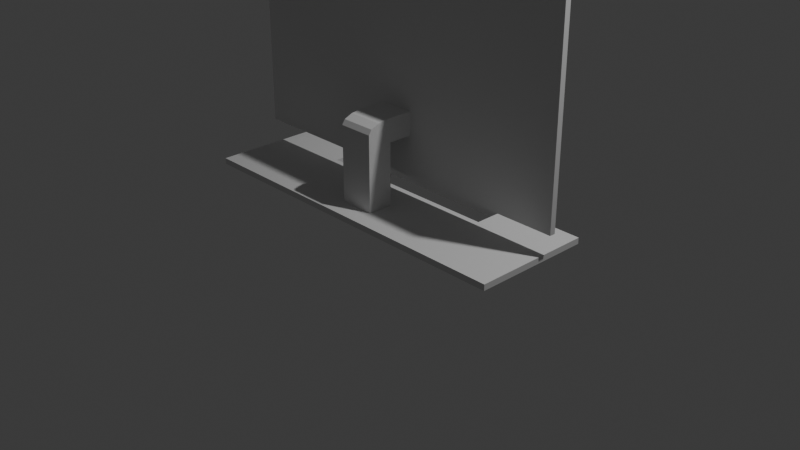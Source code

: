 # Source: Monitor.blend  (saved by Blender 4.2.66; exported with 4.5.12 LTS)
import bpy
from mathutils import Matrix  # noqa: F401  (used for matrix-valued properties, if any)

bpy.ops.wm.read_factory_settings(use_empty=True)
scene = bpy.context.scene
scene.name = 'Scene'

# ---- collections
col_collection = bpy.data.collections.new('Collection'); scene.collection.children.link(col_collection)

# ---- world
world_world = bpy.data.worlds.new('World'); scene.world = world_world
world_world.use_nodes = True; world_world.node_tree.nodes.clear()
_N = world_world.node_tree.nodes; _L = world_world.node_tree.links
n0 = _N.new('ShaderNodeOutputWorld'); n0.name = 'World Output'; n0.location = (300, 300)
n1 = _N.new('ShaderNodeBackground'); n1.name = 'Background'; n1.location = (10, 300)
n1.inputs[0].default_value = (0.05088, 0.05088, 0.05088, 1.0)
_L.new(n1.outputs[0], n0.inputs[0])
n0.is_active_output = True
world_world.color = (0.05088, 0.05088, 0.05088)
world_world.sun_shadow_jitter_overblur = 0.0

# ---- cameras
cam_camera = bpy.data.cameras.new('Camera')
cam_camera.clip_end = 100.0
cam_camera.ortho_scale = 7.314

# ---- lights
light_light = bpy.data.lights.new('Light', 'POINT')
light_light.energy = 1000.0
light_light.shadow_soft_size = 0.1

# ---- meshes
me_plano = bpy.data.meshes.new('Plano')
me_plano.from_pydata([(-0.9564, 0.02694, -1.078), (0.9564, 0.02694, -1.078), (-0.9564, 0.02694, 1.14), (0.9564, 0.02694, 1.14), (-1.0, -0.02694, 1.184), (-1.0, -0.02694, -1.122), (1.0, -0.02694, -1.122), (1.0, -0.02694, 1.184), (-0.9564, 0.02694, 0.4153), (-0.9564, 0.02694, -0.3532), (0.9564, 0.02694, -0.3532), (0.9564, 0.02694, 0.4153), (-1.0, -0.02694, 0.4153), (-1.0, -0.02694, -0.3532), (1.0, -0.02694, -0.3532), (1.0, -0.02694, 0.4153), (-0.3333, 0.02694, -1.078), (0.3333, 0.02694, -1.078), (0.3333, 0.02694, 1.14), (-0.3333, 0.02694, 1.14), (0.3333, -0.02694, 1.184), (-0.3333, -0.02694, 1.184), (-0.3333, -0.02694, -1.122), (0.3333, -0.02694, -1.122), (-0.5243, 0.05067, -1.351), (0.5243, 0.05067, -1.351), (-0.5243, 0.2845, -1.351), (0.5243, 0.2845, -1.351), (-0.5243, 0.05067, -1.415), (0.5243, 0.05067, -1.415), (-0.5243, 0.2845, -1.415), (0.5243, 0.2845, -1.415), (-0.9584, -0.6742, -1.351), (0.9584, -0.6742, -1.351), (-0.9584, 0.4278, -1.351), (0.9584, 0.4278, -1.351), (-0.9584, -0.6742, -1.415), (0.9584, -0.6742, -1.415), (-0.9584, 0.4278, -1.415), (0.9584, 0.4278, -1.415), (-1.0, 0.02694, -0.3532), (-1.0, 0.02694, -1.122), (0.3333, 0.02694, -1.122), (1.0, 0.02694, -1.122), (1.0, 0.02694, 0.4153), (1.0, 0.02694, 1.184), (-0.3333, 0.02694, 1.184), (-1.0, 0.02694, 1.184), (-1.0, 0.02694, 0.4153), (1.0, 0.02694, -0.3532), (-0.3333, 0.02694, -1.122), (0.3333, 0.02694, 1.184), (-0.9564, 0.02457, -0.3532), (-0.9564, 0.02457, -1.078), (0.3333, 0.02457, -1.078), (0.9564, 0.02457, -1.078), (0.9564, 0.02457, 0.4153), (0.9564, 0.02457, 1.14), (-0.3333, 0.02457, 1.14), (-0.9564, 0.02457, 1.14), (-0.9564, 0.02457, 0.4153), (0.9564, 0.02457, -0.3532), (-0.3333, 0.02457, -1.078), (0.3333, 0.02457, 1.14), (-0.9564, 0.002525, -0.3532), (-0.9564, 0.002525, -1.078), (0.3333, 0.002525, -1.078), (0.9564, 0.002525, -1.078), (0.9564, 0.002525, 0.4153), (0.9564, 0.002525, 1.14), (-0.3333, 0.002525, 1.14), (-0.9564, 0.002525, 1.14), (-0.9564, 0.002525, 0.4153), (0.9564, 0.002525, -0.3532), (-0.3333, 0.002525, -1.078), (0.3333, 0.002525, 1.14)], [], [(44, 45, 7, 15), (40, 41, 5, 13), (46, 47, 4, 21), (42, 43, 6, 23), (47, 48, 12, 4), (48, 40, 13, 12), (43, 49, 14, 6), (49, 44, 15, 14), (41, 50, 22, 5), (50, 42, 23, 22), (45, 51, 20, 7), (51, 46, 21, 20), (2, 19, 58, 59), (13, 5, 22, 23, 6, 14, 15, 7, 20, 21, 4, 12), (35, 33, 37, 39), (27, 31, 29, 25), (25, 29, 28, 24), (33, 32, 36, 37), (34, 35, 39, 38), (32, 34, 38, 36), (25, 24, 32, 33), (24, 26, 34, 32), (27, 25, 33, 35), (26, 27, 35, 34), (28, 29, 37, 36), (30, 28, 36, 38), (29, 31, 39, 37), (31, 30, 38, 39), (24, 28, 30, 26), (26, 30, 31, 27), (9, 0, 41, 40), (17, 1, 43, 42), (11, 3, 45, 44), (19, 2, 47, 46), (2, 8, 48, 47), (8, 9, 40, 48), (1, 10, 49, 43), (10, 11, 44, 49), (0, 16, 50, 41), (16, 17, 42, 50), (3, 18, 51, 45), (18, 19, 46, 51), (62, 53, 65, 74), (18, 3, 57, 63), (0, 9, 52, 53), (11, 10, 61, 56), (8, 2, 59, 60), (19, 18, 63, 58), (1, 17, 54, 55), (16, 0, 53, 62), (9, 8, 60, 52), (3, 11, 56, 57), (17, 16, 62, 54), (10, 1, 55, 61), (64, 72, 71, 70, 75, 69, 68, 73, 67, 66, 74, 65), (52, 60, 72, 64), (57, 56, 68, 69), (54, 62, 74, 66), (61, 55, 67, 73), (59, 58, 70, 71), (63, 57, 69, 75), (53, 52, 64, 65), (56, 61, 73, 68), (60, 59, 71, 72), (58, 63, 75, 70), (55, 54, 66, 67)])
_uv = me_plano.uv_layers.new(name='MapaUV')
_uv.uv.foreach_set('vector', [1.0, 0.6667, 1.0, 1.0, 1.0, 1.0, 1.0, 0.6667, 0.0, 0.3333, 0.0, 0.0, 0.0, 0.0, 0.0, 0.3333, 0.3333, 1.0, 0.0, 1.0, 0.0, 1.0, 0.3333, 1.0, 0.6667, 0.0, 1.0, 0.0, 1.0, 0.0, 0.6667, 0.0, 0.0, 1.0, 0.0, 0.6667, 0.0, 0.6667, 0.0, 1.0, 0.0, 0.6667, 0.0, 0.3333, 0.0, 0.3333, 0.0, 0.6667, 1.0, 0.0, 1.0, 0.3333, 1.0, 0.3333, 1.0, 0.0, 1.0, 0.3333, 1.0, 0.6667, 1.0, 0.6667, 1.0, 0.3333, 0.0, 0.0, 0.3333, 0.0, 0.3333, 0.0, 0.0, 0.0, 0.3333, 0.0, 0.6667, 0.0, 0.6667, 0.0, 0.3333, 0.0, 1.0, 1.0, 0.6667, 1.0, 0.6667, 1.0, 1.0, 1.0, 0.6667, 1.0, 0.3333, 1.0, 0.3333, 1.0, 0.6667, 1.0, 0.02181, 0.9811, 0.3333, 0.9811, 0.3333, 0.9811, 0.02181, 0.9811, 0.0, 0.3333, 0.0, 0.0, 0.3333, 0.0, 0.6667, 0.0, 1.0, 0.0, 1.0, 0.3333, 1.0, 0.6667, 1.0, 1.0, 0.6667, 1.0, 0.3333, 1.0, 0.0, 1.0, 0.0, 0.6667, 0.5772, 0.07765, 0.5772, 0.07765, 0.5772, 0.07765, 0.5772, 0.07765, 0.5422, 0.07765, 0.5422, 0.07765, 0.5422, 0.07765, 0.5422, 0.07765, 0.5422, 0.07765, 0.5422, 0.07765, 0.4578, 0.07765, 0.4578, 0.07765, 0.5772, 0.07765, 0.4228, 0.07765, 0.4228, 0.07765, 0.5772, 0.07765, 0.4228, 0.07765, 0.5772, 0.07765, 0.5772, 0.07765, 0.4228, 0.07765, 0.4228, 0.07765, 0.4228, 0.07765, 0.4228, 0.07765, 0.4228, 0.07765, 0.5422, 0.07765, 0.4578, 0.07765, 0.4228, 0.07765, 0.5772, 0.07765, 0.4578, 0.07765, 0.4578, 0.07765, 0.4228, 0.07765, 0.4228, 0.07765, 0.5422, 0.07765, 0.5422, 0.07765, 0.5772, 0.07765, 0.5772, 0.07765, 0.4578, 0.07765, 0.5422, 0.07765, 0.5772, 0.07765, 0.4228, 0.07765, 0.4578, 0.07765, 0.5422, 0.07765, 0.5772, 0.07765, 0.4228, 0.07765, 0.4578, 0.07765, 0.4578, 0.07765, 0.4228, 0.07765, 0.4228, 0.07765, 0.5422, 0.07765, 0.5422, 0.07765, 0.5772, 0.07765, 0.5772, 0.07765, 0.5422, 0.07765, 0.4578, 0.07765, 0.4228, 0.07765, 0.5772, 0.07765, 0.4578, 0.07765, 0.4578, 0.07765, 0.4578, 0.07765, 0.4578, 0.07765, 0.4578, 0.07765, 0.4578, 0.07765, 0.5422, 0.07765, 0.5422, 0.07765, 0.02181, 0.3333, 0.02181, 0.01893, 0.0, 0.0, 0.0, 0.3333, 0.6667, 0.01893, 0.9782, 0.01893, 1.0, 0.0, 0.6667, 0.0, 0.9782, 0.6667, 0.9782, 0.9811, 1.0, 1.0, 1.0, 0.6667, 0.3333, 0.9811, 0.02181, 0.9811, 0.0, 1.0, 0.3333, 1.0, 0.02181, 0.9811, 0.02181, 0.6667, 0.0, 0.6667, 0.0, 1.0, 0.02181, 0.6667, 0.02181, 0.3333, 0.0, 0.3333, 0.0, 0.6667, 0.9782, 0.01893, 0.9782, 0.3333, 1.0, 0.3333, 1.0, 0.0, 0.9782, 0.3333, 0.9782, 0.6667, 1.0, 0.6667, 1.0, 0.3333, 0.02181, 0.01893, 0.3333, 0.01893, 0.3333, 0.0, 0.0, 0.0, 0.3333, 0.01893, 0.6667, 0.01893, 0.6667, 0.0, 0.3333, 0.0, 0.9782, 0.9811, 0.6667, 0.9811, 0.6667, 1.0, 1.0, 1.0, 0.6667, 0.9811, 0.3333, 0.9811, 0.3333, 1.0, 0.6667, 1.0, 0.3333, 0.01893, 0.02181, 0.01893, 0.02181, 0.01893, 0.3333, 0.01893, 0.6667, 0.9811, 0.9782, 0.9811, 0.9782, 0.9811, 0.6667, 0.9811, 0.02181, 0.01893, 0.02181, 0.3333, 0.02181, 0.3333, 0.02181, 0.01893, 0.9782, 0.6667, 0.9782, 0.3333, 0.9782, 0.3333, 0.9782, 0.6667, 0.02181, 0.6667, 0.02181, 0.9811, 0.02181, 0.9811, 0.02181, 0.6667, 0.3333, 0.9811, 0.6667, 0.9811, 0.6667, 0.9811, 0.3333, 0.9811, 0.9782, 0.01893, 0.6667, 0.01893, 0.6667, 0.01893, 0.9782, 0.01893, 0.3333, 0.01893, 0.02181, 0.01893, 0.02181, 0.01893, 0.3333, 0.01893, 0.02181, 0.3333, 0.02181, 0.6667, 0.02181, 0.6667, 0.02181, 0.3333, 0.9782, 0.9811, 0.9782, 0.6667, 0.9782, 0.6667, 0.9782, 0.9811, 0.6667, 0.01893, 0.3333, 0.01893, 0.3333, 0.01893, 0.6667, 0.01893, 0.9782, 0.3333, 0.9782, 0.01893, 0.9782, 0.01893, 0.9782, 0.3333, 0.02181, 0.3333, 0.02181, 0.6667, 0.02181, 0.9811, 0.3333, 0.9811, 0.6667, 0.9811, 0.9782, 0.9811, 0.9782, 0.6667, 0.9782, 0.3333, 0.9782, 0.01893, 0.6667, 0.01893, 0.3333, 0.01893, 0.02181, 0.01893, 0.02181, 0.3333, 0.02181, 0.6667, 0.02181, 0.6667, 0.02181, 0.3333, 0.9782, 0.9811, 0.9782, 0.6667, 0.9782, 0.6667, 0.9782, 0.9811, 0.6667, 0.01893, 0.3333, 0.01893, 0.3333, 0.01893, 0.6667, 0.01893, 0.9782, 0.3333, 0.9782, 0.01893, 0.9782, 0.01893, 0.9782, 0.3333, 0.02181, 0.9811, 0.3333, 0.9811, 0.3333, 0.9811, 0.02181, 0.9811, 0.6667, 0.9811, 0.9782, 0.9811, 0.9782, 0.9811, 0.6667, 0.9811, 0.02181, 0.01893, 0.02181, 0.3333, 0.02181, 0.3333, 0.02181, 0.01893, 0.9782, 0.6667, 0.9782, 0.3333, 0.9782, 0.3333, 0.9782, 0.6667, 0.02181, 0.6667, 0.02181, 0.9811, 0.02181, 0.9811, 0.02181, 0.6667, 0.3333, 0.9811, 0.6667, 0.9811, 0.6667, 0.9811, 0.3333, 0.9811, 0.9782, 0.01893, 0.6667, 0.01893, 0.6667, 0.01893, 0.9782, 0.01893])
me_plano.update()
me_cubo = bpy.data.meshes.new('Cubo')
me_cubo.from_pydata([(-1.0, 0.8163, -1.0), (-1.0, 0.8163, 1.0), (1.0, 0.8163, -1.0), (1.0, 0.8163, 1.0), (-1.0, -0.09184, -1.0), (-1.0, -0.09184, 1.0), (1.0, -0.09184, -1.0), (1.0, -0.09184, 1.0), (-1.0, -0.09184, -6.446), (-1.0, -1.0, -6.446), (1.0, -1.0, -6.446), (1.0, -0.09184, -6.446), (-1.0, -1.0, 0.1704), (-1.0, -0.1704, 1.0), (-1.0, -0.8889, 0.5852), (-1.0, -0.5852, 0.8889), (1.0, -0.1704, 1.0), (1.0, -1.0, 0.1704), (1.0, -0.5852, 0.8889), (1.0, -0.8889, 0.5852)], [], [(4, 5, 1, 0), (0, 1, 3, 2), (12, 14, 15, 13, 5, 8, 9), (3, 1, 5, 7), (7, 16, 18, 19, 17, 10, 11), (2, 3, 7, 6), (8, 11, 10, 9), (7, 5, 13, 16), (5, 7, 11, 8), (16, 13, 15, 18), (18, 15, 14, 19), (19, 14, 12, 17), (17, 12, 9, 10)])
_uv = me_cubo.uv_layers.new(name='MapaUV')
_uv.uv.foreach_set('vector', [0.375, 0.125, 0.625, 0.125, 0.625, 0.25, 0.375, 0.25, 0.375, 0.25, 0.625, 0.25, 0.625, 0.5, 0.375, 0.5, 0.776, 0.75, 0.8255, 0.7347, 0.8617, 0.6929, 0.875, 0.6358, 0.875, 0.625, 0.125, 0.625, 0.125, 0.75, 0.625, 0.5, 0.875, 0.5, 0.875, 0.625, 0.625, 0.625, 0.625, 0.625, 0.625, 0.6358, 0.6206, 0.6929, 0.6085, 0.7347, 0.592, 0.75, 0.375, 0.75, 0.375, 0.625, 0.375, 0.5, 0.625, 0.5, 0.625, 0.625, 0.375, 0.625, 0.125, 0.625, 0.375, 0.625, 0.375, 0.75, 0.125, 0.75, 0.0, 0.0, 0.0, 0.0, 0.0, 0.0, 0.0, 0.0, 0.875, 0.625, 0.625, 0.625, 0.375, 0.625, 0.125, 0.625, 0.0, 0.0, 0.0, 0.0, 0.0, 0.0, 0.0, 0.0, 0.0, 0.0, 0.0, 0.0, 0.0, 0.0, 0.0, 0.0, 0.625, 0.75, 0.875, 0.75, 0.776, 0.75, 0.592, 0.75, 0.592, 0.75, 0.776, 0.75, 0.125, 0.75, 0.375, 0.75])
me_cubo.update()

# ---- objects
ob_light = bpy.data.objects.new('Light', light_light)
ob_camera = bpy.data.objects.new('Camera', cam_camera)
ob_plano = bpy.data.objects.new('Plano', me_plano)
ob_cubo = bpy.data.objects.new('Cubo', me_cubo)

# ---- transforms, parenting, visibility, modifiers, constraints
ob_light.location = (4.076, 1.005, 7.566)
ob_light.rotation_euler = (0.6503, 0.05522, 1.866)
ob_light.lock_rotations_4d = False
ob_light.empty_display_type = 'ARROWS'
ob_light.color = (0.0, 0.0, 0.0, 0.0)
ob_light.lineart.crease_threshold = 0.0
ob_camera.location = (7.359, -6.926, 4.958)
ob_camera.rotation_euler = (1.109, 0.0, 0.8149)
ob_camera.lock_rotations_4d = False
ob_camera.empty_display_type = 'ARROWS'
ob_camera.color = (0.0, 0.0, 0.0, 0.0)
ob_camera.display_type = 'WIRE'
ob_camera.lineart.crease_threshold = 0.0
ob_plano.location = (0.0, 0.0, 1.662)
ob_plano.scale = (1.96, 1.153, 1.0)
ob_cubo.location = (0.0, -0.2645, 1.092)
ob_cubo.scale = (0.1892, 0.2983, 0.1223)

# ---- collection membership
col_collection.objects.link(ob_light)
col_collection.objects.link(ob_camera)
col_collection.objects.link(ob_plano)
col_collection.objects.link(ob_cubo)

# ---- scene / render settings (as saved in the file)
scene.camera = ob_camera
scene.frame_start = 1; scene.frame_end = 250; scene.frame_set(1)
scene.render.engine = 'BLENDER_EEVEE_NEXT'
bpy.context.view_layer.update()
